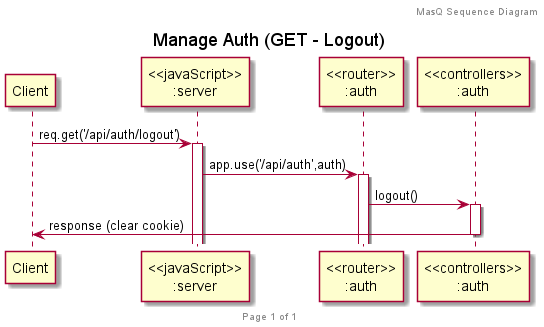

The diagram above was rendered by PlantUML. Its source (embedded in the PNG):
@startuml Manage_Auth_Logout

title "Manage Auth (GET - Logout)"

header MasQ Sequence Diagram
footer Page %page% of %lastpage%

participant "Client" as client
participant "<<javaScript>>\n:server" as server
participant "<<router>>\n:auth" as routerAuth
participant "<<controllers>>\n:auth" as controllersAuth

client->server ++:req.get('/api/auth/logout')
server->routerAuth ++:app.use('/api/auth',auth)
routerAuth -> controllersAuth ++:logout()

controllersAuth->client --:response (clear cookie)

@enduml